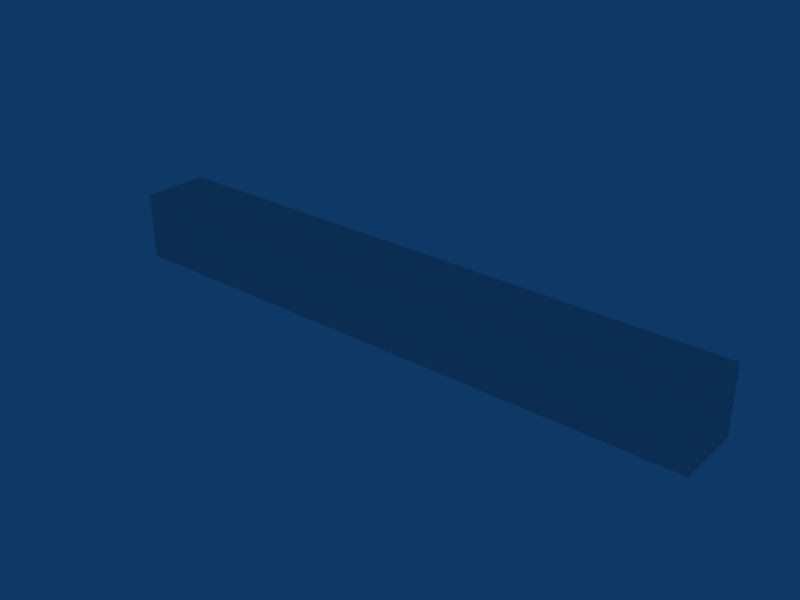 # Source: Block9x1.blend  (saved by Blender 2.49.2; exported with 4.5.12 LTS)
import bpy
from mathutils import Matrix  # noqa: F401  (used for matrix-valued properties, if any)

bpy.ops.wm.read_factory_settings(use_empty=True)
scene = bpy.context.scene
scene.name = 'Scene'

# ---- collections
col_collection_1 = bpy.data.collections.new('Collection 1'); scene.collection.children.link(col_collection_1)

# ---- world
world_world = bpy.data.worlds.new('World'); scene.world = world_world
world_world.color = (0.05656, 0.2208, 0.4)
world_world.use_sun_shadow = False
world_world.sun_shadow_jitter_overblur = 0.0
world_world.cycles.sampling_method = 'MANUAL'
world_world.cycles.sample_map_resolution = 256

# ---- meshes
me_cube_001 = bpy.data.meshes.new('Cube.001')
me_cube_001.from_pydata([(1.0, 1.0, 1.0), (1.0, 1.0, -1.0), (-1.0, 1.0, -1.0), (-1.0, 1.0, 1.0), (1.0, -1.0, 1.0), (1.0, -1.0, -1.0), (-1.0, -1.0, -1.0), (-1.0, -1.0, 1.0), (-3.0, 1.0, -1.0), (-3.0, -1.0, -1.0), (-3.0, -1.0, 1.0), (-3.0, 1.0, 1.0), (3.0, 1.0, 1.0), (3.0, -1.0, 1.0), (3.0, -1.0, -1.0), (3.0, 1.0, -1.0), (5.0, 1.0, 1.0), (5.0, -1.0, 1.0), (5.0, -1.0, -1.0), (5.0, 1.0, -1.0), (-5.0, 1.0, -1.0), (-5.0, -1.0, -1.0), (-5.0, -1.0, 1.0), (-5.0, 1.0, 1.0), (-7.0, 1.0, -1.0), (-7.0, -1.0, -1.0), (-7.0, -1.0, 1.0), (-7.0, 1.0, 1.0), (7.0, 1.0, 1.0), (7.0, -1.0, 1.0), (7.0, -1.0, -1.0), (7.0, 1.0, -1.0), (9.0, 1.0, 1.0), (9.0, -1.0, 1.0), (9.0, -1.0, -1.0), (9.0, 1.0, -1.0), (-9.0, 1.0, -1.0), (-9.0, -1.0, -1.0), (-9.0, -1.0, 1.0), (-9.0, 1.0, 1.0)], [], [(4, 7, 6, 5), (1, 5, 6, 2), (4, 0, 3, 7), (6, 9, 8, 2), (7, 10, 9, 6), (3, 11, 10, 7), (12, 0, 4, 13), (5, 14, 13, 4), (1, 15, 14, 5), (13, 17, 16, 12), (14, 18, 17, 13), (15, 19, 18, 14), (9, 21, 20, 8), (10, 22, 21, 9), (11, 23, 22, 10), (21, 25, 24, 20), (22, 26, 25, 21), (23, 27, 26, 22), (17, 29, 28, 16), (18, 30, 29, 17), (19, 31, 30, 18), (29, 33, 32, 28), (30, 34, 33, 29), (31, 35, 34, 30), (32, 33, 34, 35), (25, 37, 36, 24), (26, 38, 37, 25), (27, 39, 38, 26), (36, 37, 38, 39)])
_uv = me_cube_001.uv_layers.new(name='UVTex')
_uv.uv.foreach_set('vector', [0.8759, 0.3768, 0.9988, 0.3768, 0.9988, 0.4997, 0.8759, 0.4997, 0.8759, 0.4997, 0.8759, 0.3768, 0.9988, 0.3768, 0.9988, 0.4997, 0.8759, 0.4997, 0.8759, 0.3768, 0.9988, 0.3768, 0.9988, 0.4997, 0.8759, 0.3768, 0.9988, 0.3768, 0.9988, 0.4997, 0.8759, 0.4997, 0.8759, 0.3768, 0.9988, 0.3768, 0.9988, 0.4997, 0.8759, 0.4997, 0.8759, 0.3768, 0.9988, 0.3768, 0.9988, 0.4997, 0.8759, 0.4997, 0.9988, 0.4997, 0.8759, 0.4997, 0.8759, 0.3768, 0.9988, 0.3768, 0.8759, 0.3768, 0.9988, 0.3768, 0.9988, 0.4997, 0.8759, 0.4997, 0.8759, 0.3768, 0.9988, 0.3768, 0.9988, 0.4997, 0.8759, 0.4997, 0.8759, 0.3768, 0.9988, 0.3768, 0.9988, 0.4997, 0.8759, 0.4997, 0.8759, 0.3768, 0.9988, 0.3768, 0.9988, 0.4997, 0.8759, 0.4997, 0.8759, 0.3768, 0.9988, 0.3768, 0.9988, 0.4997, 0.8759, 0.4997, 0.8759, 0.3768, 0.9988, 0.3768, 0.9988, 0.4997, 0.8759, 0.4997, 0.8759, 0.3768, 0.9988, 0.3768, 0.9988, 0.4997, 0.8759, 0.4997, 0.8759, 0.3768, 0.9988, 0.3768, 0.9988, 0.4997, 0.8759, 0.4997, 0.8759, 0.3768, 0.9988, 0.3768, 0.9988, 0.4997, 0.8759, 0.4997, 0.8759, 0.3768, 0.9988, 0.3768, 0.9988, 0.4997, 0.8759, 0.4997, 0.8759, 0.3768, 0.9988, 0.3768, 0.9988, 0.4997, 0.8759, 0.4997, 0.8759, 0.3768, 0.9988, 0.3768, 0.9988, 0.4997, 0.8759, 0.4997, 0.8759, 0.3768, 0.9988, 0.3768, 0.9988, 0.4997, 0.8759, 0.4997, 0.8759, 0.3768, 0.9988, 0.3768, 0.9988, 0.4997, 0.8759, 0.4997, 0.8759, 0.3768, 0.9988, 0.3768, 0.9988, 0.4997, 0.8759, 0.4997, 0.8759, 0.3768, 0.9988, 0.3768, 0.9988, 0.4997, 0.8759, 0.4997, 0.8759, 0.3768, 0.9988, 0.3768, 0.9988, 0.4997, 0.8759, 0.4997, 0.8759, 0.3768, 0.9988, 0.3768, 0.9988, 0.4997, 0.8759, 0.4997, 0.8759, 0.3768, 0.9988, 0.3768, 0.9988, 0.4997, 0.8759, 0.4997, 0.8759, 0.3768, 0.9988, 0.3768, 0.9988, 0.4997, 0.8759, 0.4997, 0.8759, 0.3768, 0.9988, 0.3768, 0.9988, 0.4997, 0.8759, 0.4997, 0.8759, 0.3768, 0.9988, 0.3768, 0.9988, 0.4997, 0.8759, 0.4997])
me_cube_001.use_remesh_preserve_volume = False
me_cube_001.use_remesh_preserve_attributes = False
me_cube_001.use_mirror_vertex_groups = False
me_cube_001.update()

# ---- objects
ob_block9x1 = bpy.data.objects.new('Block9x1', me_cube_001)

# ---- transforms, parenting, visibility, modifiers, constraints
ob_block9x1.location = (0.0, 0.0, 0.0)
ob_block9x1.lock_rotations_4d = False
ob_block9x1.empty_display_type = 'ARROWS'
ob_block9x1.lineart.crease_threshold = 0.0

# ---- collection membership
col_collection_1.objects.link(ob_block9x1)

# ---- scene / render settings (as saved in the file)
scene.frame_start = 1; scene.frame_end = 250; scene.frame_set(2)
scene.render.engine = 'BLENDER_EEVEE_NEXT'
scene.render.image_settings.file_format = 'JPEG'
scene.render.image_settings.color_mode = 'RGB'
scene.render.image_settings.compression = 90
scene.render.resolution_x = 800
scene.render.resolution_y = 600
scene.render.pixel_aspect_x = 100.0
scene.render.pixel_aspect_y = 100.0
scene.render.fps = 25
scene.render.dither_intensity = 0.0
scene.render.use_compositing = False
scene.render.use_sequencer = False
scene.render.bake_margin = 2
scene.render.bake_bias = 0.0
scene.render.use_stamp_time = False
scene.render.use_stamp_date = False
scene.render.use_stamp_frame = False
scene.render.use_stamp_camera = False
scene.render.use_stamp_scene = False
scene.render.use_stamp_filename = False
scene.render.use_stamp_render_time = False
scene.render.stamp_font_size = 0
scene.cycles.use_denoising = False
scene.cycles.samples = 10
scene.cycles.sampling_pattern = 'TABULATED_SOBOL'
scene.cycles.light_sampling_threshold = 0.0
scene.cycles.use_adaptive_sampling = False
scene.cycles.use_light_tree = False
scene.cycles.blur_glossy = 0.0
scene.cycles.volume_bounces = 1
scene.cycles.pixel_filter_type = 'GAUSSIAN'
scene.cycles.sample_clamp_indirect = 0.0
scene.view_settings.view_transform = 'Raw'
bpy.context.view_layer.update()

# ---- added for rendering (the .blend has no active camera): camera
cam_auto = bpy.data.cameras.new('AutoCamera')
cam_auto.lens = 50.0
cam_auto.sensor_width = 36.0
cam_auto.clip_end = 1000.0
ob_auto_camera = bpy.data.objects.new('AutoCamera', cam_auto)
scene.collection.objects.link(ob_auto_camera)
ob_auto_camera.location = (16.8584, -20.2301, 13.4867)
ob_auto_camera.rotation_euler = (1.09748, -7.21219e-08, 0.694738)
scene.camera = ob_auto_camera
bpy.context.view_layer.update()
